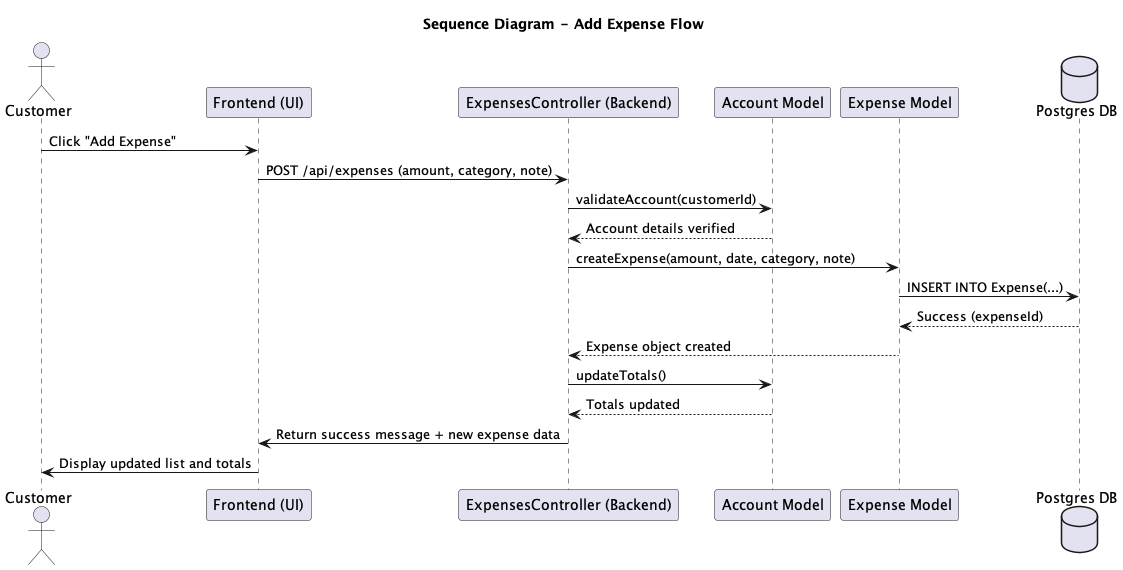

The diagram above was rendered by PlantUML. Its source (embedded in the PNG):
@startuml
title Sequence Diagram - Add Expense Flow

actor Customer
participant UserInterface as "Frontend (UI)"
participant ExpenseController as "ExpensesController (Backend)"
participant Account as "Account Model"
participant Expense as "Expense Model"
database DB as "Postgres DB"

Customer -> UserInterface : Click "Add Expense"
UserInterface -> ExpenseController : POST /api/expenses (amount, category, note)
ExpenseController -> Account : validateAccount(customerId)
Account --> ExpenseController : Account details verified

ExpenseController -> Expense : createExpense(amount, date, category, note)
Expense -> DB : INSERT INTO Expense(...)
DB --> Expense : Success (expenseId)

Expense --> ExpenseController : Expense object created
ExpenseController -> Account : updateTotals()
Account --> ExpenseController : Totals updated

ExpenseController -> UserInterface : Return success message + new expense data
UserInterface -> Customer : Display updated list and totals

@enduml